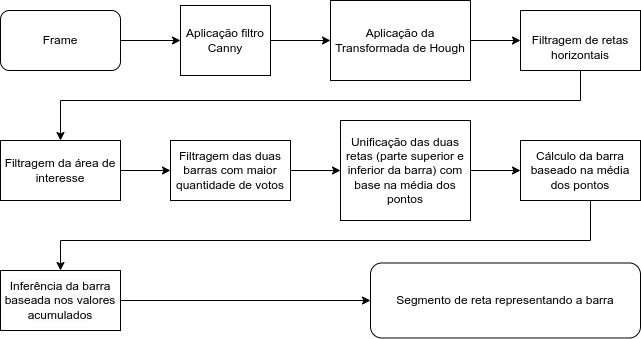

The diagram above was exported from draw.io. Its source (the exported page's mxGraphModel, read from the mxfile embedded in the PNG):
<mxGraphModel dx="1562" dy="576" grid="1" gridSize="10" guides="1" tooltips="1" connect="1" arrows="1" fold="1" page="1" pageScale="1" pageWidth="850" pageHeight="1100" math="0" shadow="0">
  <root>
    <mxCell id="0" />
    <mxCell id="1" parent="0" />
    <mxCell id="jWCyGYdtc_zZKDwkgZBv-47" style="edgeStyle=orthogonalEdgeStyle;rounded=0;orthogonalLoop=1;jettySize=auto;html=1;entryX=0;entryY=0.5;entryDx=0;entryDy=0;" parent="1" source="jWCyGYdtc_zZKDwkgZBv-1" target="jWCyGYdtc_zZKDwkgZBv-46" edge="1">
      <mxGeometry relative="1" as="geometry" />
    </mxCell>
    <mxCell id="jWCyGYdtc_zZKDwkgZBv-1" value="Frame" style="rounded=1;whiteSpace=wrap;html=1;" parent="1" vertex="1">
      <mxGeometry x="40" y="40" width="120" height="60" as="geometry" />
    </mxCell>
    <mxCell id="jWCyGYdtc_zZKDwkgZBv-31" value="Segmento de reta representando a barra" style="rounded=1;whiteSpace=wrap;html=1;" parent="1" vertex="1">
      <mxGeometry x="410" y="292.5" width="270" height="75" as="geometry" />
    </mxCell>
    <mxCell id="c9idUv1n2OP-O-Ed0moq-12" style="edgeStyle=orthogonalEdgeStyle;rounded=0;orthogonalLoop=1;jettySize=auto;html=1;exitX=1;exitY=0.5;exitDx=0;exitDy=0;entryX=0;entryY=0.5;entryDx=0;entryDy=0;" parent="1" source="jWCyGYdtc_zZKDwkgZBv-46" target="jWCyGYdtc_zZKDwkgZBv-49" edge="1">
      <mxGeometry relative="1" as="geometry" />
    </mxCell>
    <mxCell id="jWCyGYdtc_zZKDwkgZBv-46" value="Aplicação filtro Canny" style="rounded=0;whiteSpace=wrap;html=1;" parent="1" vertex="1">
      <mxGeometry x="220" y="35" width="90" height="70" as="geometry" />
    </mxCell>
    <mxCell id="jWCyGYdtc_zZKDwkgZBv-49" value="Aplicação da Transformada de Hough" style="rounded=0;whiteSpace=wrap;html=1;" parent="1" vertex="1">
      <mxGeometry x="370" y="30" width="140" height="80" as="geometry" />
    </mxCell>
    <mxCell id="c9idUv1n2OP-O-Ed0moq-9" style="edgeStyle=orthogonalEdgeStyle;rounded=0;orthogonalLoop=1;jettySize=auto;html=1;entryX=0;entryY=0.5;entryDx=0;entryDy=0;" parent="1" source="jWCyGYdtc_zZKDwkgZBv-58" target="jWCyGYdtc_zZKDwkgZBv-60" edge="1">
      <mxGeometry relative="1" as="geometry" />
    </mxCell>
    <mxCell id="jWCyGYdtc_zZKDwkgZBv-58" value="Filtragem da área de interesse" style="rounded=0;whiteSpace=wrap;html=1;" parent="1" vertex="1">
      <mxGeometry x="40" y="170" width="120" height="60" as="geometry" />
    </mxCell>
    <mxCell id="c9idUv1n2OP-O-Ed0moq-8" style="edgeStyle=orthogonalEdgeStyle;rounded=0;orthogonalLoop=1;jettySize=auto;html=1;entryX=0;entryY=0.5;entryDx=0;entryDy=0;" parent="1" source="jWCyGYdtc_zZKDwkgZBv-60" target="c9idUv1n2OP-O-Ed0moq-3" edge="1">
      <mxGeometry relative="1" as="geometry" />
    </mxCell>
    <mxCell id="jWCyGYdtc_zZKDwkgZBv-60" value="Filtragem das duas barras com maior quantidade de votos" style="rounded=0;whiteSpace=wrap;html=1;" parent="1" vertex="1">
      <mxGeometry x="210" y="170" width="120" height="60" as="geometry" />
    </mxCell>
    <mxCell id="c9idUv1n2OP-O-Ed0moq-11" style="edgeStyle=orthogonalEdgeStyle;rounded=0;orthogonalLoop=1;jettySize=auto;html=1;" parent="1" source="jWCyGYdtc_zZKDwkgZBv-62" target="jWCyGYdtc_zZKDwkgZBv-64" edge="1">
      <mxGeometry relative="1" as="geometry">
        <Array as="points">
          <mxPoint x="630" y="270" />
          <mxPoint x="100" y="270" />
        </Array>
      </mxGeometry>
    </mxCell>
    <mxCell id="jWCyGYdtc_zZKDwkgZBv-62" value="Cálculo da barra baseado na média dos pontos" style="rounded=0;whiteSpace=wrap;html=1;" parent="1" vertex="1">
      <mxGeometry x="560" y="170" width="120" height="60" as="geometry" />
    </mxCell>
    <mxCell id="c9idUv1n2OP-O-Ed0moq-10" style="edgeStyle=orthogonalEdgeStyle;rounded=0;orthogonalLoop=1;jettySize=auto;html=1;entryX=0;entryY=0.5;entryDx=0;entryDy=0;" parent="1" source="jWCyGYdtc_zZKDwkgZBv-64" target="jWCyGYdtc_zZKDwkgZBv-31" edge="1">
      <mxGeometry relative="1" as="geometry" />
    </mxCell>
    <mxCell id="jWCyGYdtc_zZKDwkgZBv-64" value="&lt;span style=&quot;color: rgb(0, 0, 0); font-family: Helvetica; font-size: 12px; font-style: normal; font-variant-ligatures: normal; font-variant-caps: normal; font-weight: 400; letter-spacing: normal; orphans: 2; text-align: center; text-indent: 0px; text-transform: none; widows: 2; word-spacing: 0px; -webkit-text-stroke-width: 0px; background-color: rgb(251, 251, 251); text-decoration-thickness: initial; text-decoration-style: initial; text-decoration-color: initial; float: none; display: inline !important;&quot;&gt;Inferência da barra baseada nos valores acumulados&lt;/span&gt;" style="rounded=0;whiteSpace=wrap;html=1;" parent="1" vertex="1">
      <mxGeometry x="40" y="300" width="120" height="60" as="geometry" />
    </mxCell>
    <mxCell id="c9idUv1n2OP-O-Ed0moq-4" style="edgeStyle=orthogonalEdgeStyle;rounded=0;orthogonalLoop=1;jettySize=auto;html=1;entryX=0;entryY=0.5;entryDx=0;entryDy=0;" parent="1" source="c9idUv1n2OP-O-Ed0moq-3" target="jWCyGYdtc_zZKDwkgZBv-62" edge="1">
      <mxGeometry relative="1" as="geometry" />
    </mxCell>
    <mxCell id="c9idUv1n2OP-O-Ed0moq-3" value="Unificação das duas retas (parte superior e inferior da barra) com base na média dos pontos" style="rounded=0;whiteSpace=wrap;html=1;" parent="1" vertex="1">
      <mxGeometry x="380" y="150" width="130" height="100" as="geometry" />
    </mxCell>
    <mxCell id="c9idUv1n2OP-O-Ed0moq-5" value="" style="edgeStyle=orthogonalEdgeStyle;rounded=0;orthogonalLoop=1;jettySize=auto;html=1;" parent="1" source="jWCyGYdtc_zZKDwkgZBv-49" target="jWCyGYdtc_zZKDwkgZBv-56" edge="1">
      <mxGeometry relative="1" as="geometry">
        <mxPoint x="470" y="70" as="sourcePoint" />
        <mxPoint x="580" y="70" as="targetPoint" />
      </mxGeometry>
    </mxCell>
    <mxCell id="c9idUv1n2OP-O-Ed0moq-6" style="edgeStyle=orthogonalEdgeStyle;rounded=0;orthogonalLoop=1;jettySize=auto;html=1;entryX=0.5;entryY=0;entryDx=0;entryDy=0;" parent="1" source="jWCyGYdtc_zZKDwkgZBv-56" target="jWCyGYdtc_zZKDwkgZBv-58" edge="1">
      <mxGeometry relative="1" as="geometry">
        <Array as="points">
          <mxPoint x="620" y="130" />
          <mxPoint x="100" y="130" />
        </Array>
      </mxGeometry>
    </mxCell>
    <mxCell id="jWCyGYdtc_zZKDwkgZBv-56" value="&lt;br&gt;Filtragem de retas horizontais" style="rounded=0;whiteSpace=wrap;html=1;" parent="1" vertex="1">
      <mxGeometry x="560" y="40" width="120" height="60" as="geometry" />
    </mxCell>
  </root>
</mxGraphModel>